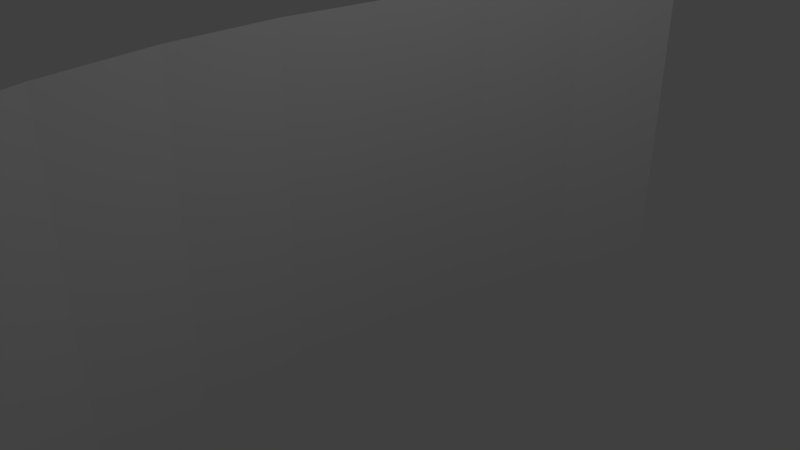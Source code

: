 # Source: Ghost_generator.blend  (saved by Blender 2.79.0; exported with 4.5.12 LTS)
import bpy
from mathutils import Matrix  # noqa: F401  (used for matrix-valued properties, if any)

bpy.ops.wm.read_factory_settings(use_empty=True)
scene = bpy.context.scene
scene.name = 'Scene'

# ---- collections
col_collection_1 = bpy.data.collections.new('Collection 1'); scene.collection.children.link(col_collection_1)

# ---- world
world_world = bpy.data.worlds.new('World'); scene.world = world_world
world_world.color = (0.05088, 0.05088, 0.05088)
world_world.use_sun_shadow = False
world_world.sun_shadow_jitter_overblur = 0.0
world_world.cycles.sampling_method = 'MANUAL'

# ---- cameras
cam_camera = bpy.data.cameras.new('Camera')
cam_camera.clip_end = 100.0
cam_camera.lens = 35.0
cam_camera.sensor_width = 32.0
cam_camera.sensor_height = 18.0
cam_camera.ortho_scale = 7.314
cam_camera.dof.focus_distance = 0.0
cam_camera.dof.aperture_fstop = 128.0

# ---- lights
light_lamp = bpy.data.lights.new('Lamp', 'POINT')
light_lamp.transmission_factor = 0.0
light_lamp.cutoff_distance = 30.0
light_lamp.energy = 100.0
light_lamp.shadow_buffer_clip_start = 1.001
light_lamp.shadow_soft_size = 0.1
light_lamp.shadow_maximum_resolution = 0.006
light_lamp.use_absolute_resolution = True

# ---- meshes
me_cylinder = bpy.data.meshes.new('Cylinder')
me_cylinder.from_pydata([(0.2021, -6.365, 2.75), (0.2021, -6.365, -2.75), (-0.5907, -5.001, 2.75), (-0.5907, -5.001, -2.75), (-1.18, -3.445, 2.75), (-1.18, -3.445, -2.75), (-1.542, -1.756, 2.75), (-1.542, -1.756, -2.75), (-1.665, 1.956e-06, 2.75), (-1.665, 1.956e-06, -2.75), (-1.542, 1.756, 2.75), (-1.542, 1.756, -2.75), (-1.18, 3.445, 2.75), (-1.18, 3.445, -2.75), (-0.5907, 5.001, 2.75), (-0.5907, 5.001, -2.75), (0.2021, 6.365, 2.75), (0.2021, 6.365, -2.75), (0.2021, -6.365, -1.375), (0.2021, -6.365, 0.0), (0.2021, -6.365, 1.375), (-0.5907, -5.001, -1.375), (-0.5907, -5.001, 0.0), (-0.5907, -5.001, 1.375), (-1.18, -3.445, -1.375), (-1.18, -3.445, 0.0), (-1.18, -3.445, 1.375), (-1.542, -1.756, -1.375), (-1.542, -1.756, 0.0), (-1.542, -1.756, 1.375), (-1.665, 1.956e-06, -1.375), (-1.665, 1.956e-06, 0.0), (-1.665, 1.956e-06, 1.375), (-1.542, 1.756, -1.375), (-1.542, 1.756, 0.0), (-1.542, 1.756, 1.375), (-1.18, 3.445, -1.375), (-1.18, 3.445, 0.0), (-1.18, 3.445, 1.375), (-0.5907, 5.001, -1.375), (-0.5907, 5.001, 0.0), (-0.5907, 5.001, 1.375), (0.2021, 6.365, -1.375), (0.2021, 6.365, 0.0), (0.2021, 6.365, 1.375)], [], [(18, 1, 3, 21), (21, 3, 5, 24), (24, 5, 7, 27), (27, 7, 9, 30), (30, 9, 11, 33), (33, 11, 13, 36), (36, 13, 15, 39), (39, 15, 17, 42), (14, 41, 44, 16), (41, 40, 43, 44), (40, 39, 42, 43), (12, 38, 41, 14), (38, 37, 40, 41), (37, 36, 39, 40), (10, 35, 38, 12), (35, 34, 37, 38), (34, 33, 36, 37), (8, 32, 35, 10), (32, 31, 34, 35), (31, 30, 33, 34), (6, 29, 32, 8), (29, 28, 31, 32), (28, 27, 30, 31), (4, 26, 29, 6), (26, 25, 28, 29), (25, 24, 27, 28), (2, 23, 26, 4), (23, 22, 25, 26), (22, 21, 24, 25), (0, 20, 23, 2), (20, 19, 22, 23), (19, 18, 21, 22)])
me_cylinder.use_remesh_preserve_volume = False
me_cylinder.use_remesh_preserve_attributes = False
me_cylinder.use_mirror_vertex_groups = False
me_cylinder.update()

# ---- objects
ob_cylinder = bpy.data.objects.new('Cylinder', me_cylinder)
ob_lamp = bpy.data.objects.new('Lamp', light_lamp)
ob_camera = bpy.data.objects.new('Camera', cam_camera)

# ---- transforms, parenting, visibility, modifiers, constraints
ob_cylinder.location = (0.0, 0.0, 0.0)
ob_cylinder.lineart.crease_threshold = 0.0
ob_lamp.location = (4.076, 1.005, 5.904)
ob_lamp.rotation_euler = (0.6503, 0.05522, 1.866)
ob_lamp.lock_rotations_4d = False
ob_lamp.empty_display_type = 'ARROWS'
ob_lamp.color = (0.0, 0.0, 0.0, 0.0)
ob_lamp.lineart.crease_threshold = 0.0
ob_camera.location = (7.481, -6.508, 5.344)
ob_camera.rotation_euler = (1.109, 0.0, 0.8149)
ob_camera.lock_rotations_4d = False
ob_camera.empty_display_type = 'ARROWS'
ob_camera.color = (0.0, 0.0, 0.0, 0.0)
ob_camera.display_type = 'WIRE'
ob_camera.lineart.crease_threshold = 0.0

# ---- collection membership
col_collection_1.objects.link(ob_cylinder)
col_collection_1.objects.link(ob_lamp)
col_collection_1.objects.link(ob_camera)

# ---- scene / render settings (as saved in the file)
scene.camera = ob_camera
scene.frame_start = 1; scene.frame_end = 250; scene.frame_set(1)
scene.render.engine = 'BLENDER_EEVEE_NEXT'
scene.render.resolution_percentage = 50
scene.render.dither_intensity = 0.0
scene.cycles.use_denoising = False
scene.cycles.samples = 128
scene.cycles.sampling_pattern = 'TABULATED_SOBOL'
scene.cycles.use_adaptive_sampling = False
scene.cycles.use_light_tree = False
scene.cycles.blur_glossy = 0.0
scene.cycles.sample_clamp_indirect = 0.0
scene.view_settings.view_transform = 'Standard'
bpy.context.view_layer.update()
